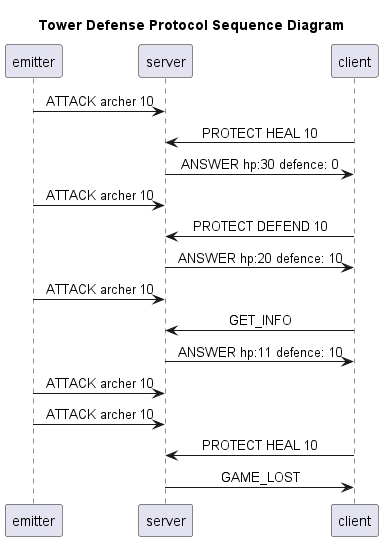

The diagram above was rendered by PlantUML. Its source (embedded in the PNG):
@startuml
'https://plantuml.com/sequence-diagram
skinparam sequenceMessageAlign center

Title Tower Defense Protocol Sequence Diagram

emitter -> server: ATTACK archer 10

client -> server: PROTECT HEAL 10
server -> client: ANSWER hp:30 defence: 0

emitter -> server: ATTACK archer 10

client -> server: PROTECT DEFEND 10
server -> client: ANSWER hp:20 defence: 10

emitter -> server: ATTACK archer 10

client -> server: GET_INFO
server -> client: ANSWER hp:11 defence: 10

emitter -> server: ATTACK archer 10
emitter -> server: ATTACK archer 10

client -> server : PROTECT HEAL 10
server -> client: GAME_LOST

@enduml